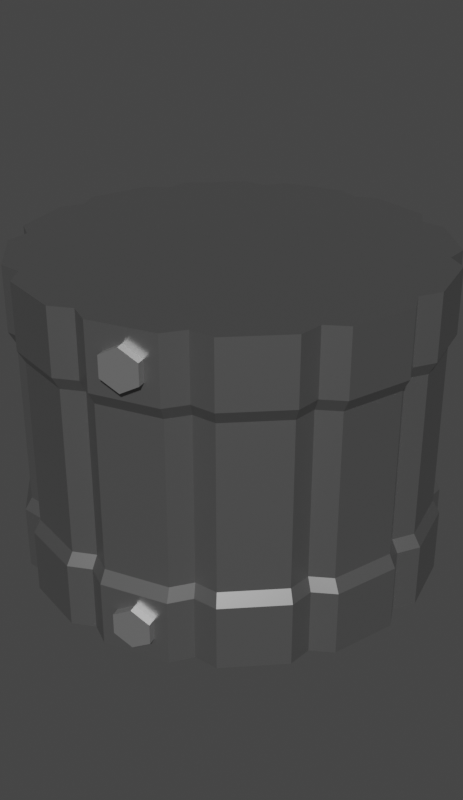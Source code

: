 # Source: Anel_de_ferro.blend  (saved by Blender 2.90.8; exported with 4.5.12 LTS)
import bpy
from mathutils import Matrix  # noqa: F401  (used for matrix-valued properties, if any)

bpy.ops.wm.read_factory_settings(use_empty=True)
scene = bpy.context.scene
scene.name = 'Scene'

# ---- collections
col_collection = bpy.data.collections.new('Collection'); scene.collection.children.link(col_collection)

# ---- materials (node trees are filled in below, after node groups)
mat_metal = bpy.data.materials.new('Metal')
mat_metal.use_transparent_shadow = False
mat_metal_2 = bpy.data.materials.new('Metal 2')
mat_metal_2.use_transparent_shadow = False

# ---- material node trees
mat_metal.use_nodes = True; mat_metal.node_tree.nodes.clear()
_N = mat_metal.node_tree.nodes; _L = mat_metal.node_tree.links
n0 = _N.new('ShaderNodeBsdfPrincipled'); n0.name = 'Principled BSDF'; n0.location = (10, 300)
n0.distribution = 'GGX'
n0.subsurface_method = 'BURLEY'
n0.inputs[0].default_value = (0.2499, 0.2499, 0.2499, 1.0)
n0.inputs[1].default_value = 0.797
n0.inputs[2].default_value = 0.3909
n0.inputs[3].default_value = 1.45
n0.inputs[13].default_value = 0.3091
n0.inputs[27].default_value = (0.0, 0.0, 0.0, 1.0)
n0.inputs[28].default_value = 1.0
n1 = _N.new('ShaderNodeOutputMaterial'); n1.name = 'Material Output'; n1.location = (300, 300)
_L.new(n0.outputs[0], n1.inputs[0])
n1.is_active_output = True
mat_metal_2.use_nodes = True; mat_metal_2.node_tree.nodes.clear()
_N = mat_metal_2.node_tree.nodes; _L = mat_metal_2.node_tree.links
n0 = _N.new('ShaderNodeBsdfPrincipled'); n0.name = 'Principled BSDF'; n0.location = (10, 300)
n0.distribution = 'GGX'
n0.subsurface_method = 'BURLEY'
n0.inputs[0].default_value = (0.4991, 0.4991, 0.4991, 1.0)
n0.inputs[1].default_value = 0.797
n0.inputs[2].default_value = 0.3909
n0.inputs[3].default_value = 1.45
n0.inputs[13].default_value = 0.3091
n0.inputs[27].default_value = (0.0, 0.0, 0.0, 1.0)
n0.inputs[28].default_value = 1.0
n1 = _N.new('ShaderNodeOutputMaterial'); n1.name = 'Material Output'; n1.location = (300, 300)
_L.new(n0.outputs[0], n1.inputs[0])
n1.is_active_output = True

# ---- world
world_world = bpy.data.worlds.new('World'); scene.world = world_world
world_world.use_nodes = True; world_world.node_tree.nodes.clear()
_N = world_world.node_tree.nodes; _L = world_world.node_tree.links
n0 = _N.new('ShaderNodeOutputWorld'); n0.name = 'World Output'; n0.location = (300, 300)
n1 = _N.new('ShaderNodeBackground'); n1.name = 'Background'; n1.location = (10, 300)
n1.inputs[0].default_value = (0.05088, 0.05088, 0.05088, 1.0)
_L.new(n1.outputs[0], n0.inputs[0])
n0.is_active_output = True
world_world.color = (0.05088, 0.05088, 0.05088)
world_world.use_sun_shadow = False
world_world.sun_shadow_jitter_overblur = 0.0

# ---- meshes
me_cylinder_008 = bpy.data.meshes.new('Cylinder.008')
me_cylinder_008.from_pydata([(-0.1079, 1.022, -1.0), (0.1012, 1.022, -1.0), (-0.003327, 0.9686, -1.0), (0.1012, 1.022, 1.0), (-0.1079, 1.022, 1.0), (-0.003327, 0.9686, 1.0), (0.4113, 0.9393, -1.0), (0.5924, 0.8348, -1.0), (0.4749, 0.8404, -1.0), (0.5924, 0.8348, 1.0), (0.4113, 0.9393, 1.0), (0.4749, 0.8404, 1.0), (0.8193, 0.6078, -1.0), (0.9239, 0.4267, -1.0), (0.825, 0.4903, -1.0), (0.9239, 0.4267, 1.0), (0.8193, 0.6078, 1.0), (0.825, 0.4903, 1.0), (1.007, 0.1167, -1.0), (1.007, -0.09245, -1.0), (0.9531, 0.01211, -1.0), (1.007, -0.09245, 1.0), (1.007, 0.1167, 1.0), (0.9531, 0.01211, 1.0), (0.9239, -0.4025, -1.0), (0.8193, -0.5836, -1.0), (0.825, -0.4661, -1.0), (0.8193, -0.5836, 1.0), (0.9239, -0.4025, 1.0), (0.825, -0.4661, 1.0), (0.5924, -0.8105, -1.0), (0.4113, -0.9151, -1.0), (0.4749, -0.8162, -1.0), (0.4113, -0.9151, 1.0), (0.5924, -0.8105, 1.0), (0.4749, -0.8162, 1.0), (0.1012, -0.9982, -1.0), (-0.1079, -0.9982, -1.0), (-0.003327, -0.9443, -1.0), (-0.1079, -0.9982, 1.0), (0.1012, -0.9982, 1.0), (-0.003327, -0.9443, 1.0), (-0.4179, -0.9151, -1.0), (-0.599, -0.8105, -1.0), (-0.4816, -0.8162, -1.0), (-0.599, -0.8105, 1.0), (-0.4179, -0.9151, 1.0), (-0.4816, -0.8162, 1.0), (-0.826, -0.5836, -1.0), (-0.9305, -0.4025, -1.0), (-0.8316, -0.4661, -1.0), (-0.9305, -0.4025, 1.0), (-0.826, -0.5836, 1.0), (-0.8316, -0.4661, 1.0), (-1.014, -0.09245, -1.0), (-1.014, 0.1167, -1.0), (-0.9598, 0.01211, -1.0), (-1.014, 0.1167, 1.0), (-1.014, -0.09245, 1.0), (-0.9598, 0.01211, 1.0), (-0.9306, 0.4267, -1.0), (-0.826, 0.6078, -1.0), (-0.8316, 0.4903, -1.0), (-0.826, 0.6078, 1.0), (-0.9306, 0.4267, 1.0), (-0.8316, 0.4903, 1.0), (-0.599, 0.8348, -1.0), (-0.4179, 0.9393, -1.0), (-0.4816, 0.8404, -1.0), (-0.4179, 0.9393, 1.0), (-0.599, 0.8348, 1.0), (-0.4816, 0.8404, 1.0), (0.2619, -0.953, -0.6698), (0.2725, -0.9927, -0.6698), (0.3469, -0.9302, -0.7333), (0.3575, -0.9699, -0.7333), (0.3469, -0.9302, -0.8602), (0.3575, -0.9699, -0.8602), (0.2619, -0.953, -0.9236), (0.2725, -0.9927, -0.9236), (0.1768, -0.9758, -0.8602), (0.1875, -1.016, -0.8602), (0.1768, -0.9758, -0.7333), (0.1875, -1.016, -0.7333), (0.2619, -0.953, 0.9115), (0.2725, -0.9927, 0.9115), (0.3469, -0.9302, 0.8481), (0.3575, -0.9699, 0.8481), (0.3469, -0.9302, 0.7212), (0.3575, -0.9699, 0.7212), (0.2619, -0.953, 0.6577), (0.2725, -0.9927, 0.6577), (0.1768, -0.9758, 0.7212), (0.1875, -1.016, 0.7212), (0.1768, -0.9758, 0.8481), (0.1875, -1.016, 0.8481), (-0.1079, 1.022, -0.5945), (-0.1079, 1.022, 0.5945), (-0.003327, 0.9686, 0.5945), (-0.003327, 0.9686, -0.5945), (0.1012, 1.022, 0.5945), (0.1012, 1.022, -0.5945), (0.5924, 0.8348, 0.5945), (0.5924, 0.8348, -0.5945), (0.4749, 0.8404, -0.5945), (0.4749, 0.8404, 0.5945), (0.4113, 0.9393, -0.5945), (0.4113, 0.9393, 0.5945), (0.9239, 0.4267, 0.5945), (0.9239, 0.4267, -0.5945), (0.825, 0.4903, -0.5945), (0.825, 0.4903, 0.5945), (0.8193, 0.6078, -0.5945), (0.8193, 0.6078, 0.5945), (1.007, -0.09245, 0.5945), (1.007, -0.09245, -0.5945), (0.9531, 0.01211, -0.5945), (0.9531, 0.01211, 0.5945), (1.007, 0.1167, -0.5945), (1.007, 0.1167, 0.5945), (0.8193, -0.5836, 0.5945), (0.8193, -0.5836, -0.5945), (0.825, -0.4661, -0.5945), (0.825, -0.4661, 0.5945), (0.9239, -0.4025, -0.5945), (0.9239, -0.4025, 0.5945), (0.4113, -0.9151, 0.5945), (0.4113, -0.9151, -0.5945), (0.4749, -0.8162, -0.5945), (0.4749, -0.8162, 0.5945), (0.5924, -0.8105, -0.5945), (0.5924, -0.8105, 0.5945), (-0.1079, -0.9982, 0.5945), (-0.1079, -0.9982, -0.5945), (-0.003327, -0.9443, -0.5945), (-0.003327, -0.9443, 0.5945), (0.1012, -0.9982, -0.5945), (0.1012, -0.9982, 0.5945), (-0.599, -0.8105, 0.5945), (-0.599, -0.8105, -0.5945), (-0.4816, -0.8162, -0.5945), (-0.4816, -0.8162, 0.5945), (-0.4179, -0.9151, -0.5945), (-0.4179, -0.9151, 0.5945), (-0.9305, -0.4025, 0.5945), (-0.9305, -0.4025, -0.5945), (-0.8316, -0.4661, -0.5945), (-0.8316, -0.4661, 0.5945), (-0.826, -0.5836, -0.5945), (-0.826, -0.5836, 0.5945), (-1.014, 0.1167, 0.5945), (-1.014, 0.1167, -0.5945), (-0.9598, 0.01211, -0.5945), (-0.9598, 0.01211, 0.5945), (-1.014, -0.09245, -0.5945), (-1.014, -0.09245, 0.5945), (-0.826, 0.6078, 0.5945), (-0.826, 0.6078, -0.5945), (-0.8316, 0.4903, -0.5945), (-0.8316, 0.4903, 0.5945), (-0.9306, 0.4267, -0.5945), (-0.9306, 0.4267, 0.5945), (-0.4179, 0.9393, 0.5945), (-0.4179, 0.9393, -0.5945), (-0.4816, 0.8404, -0.5945), (-0.4816, 0.8404, 0.5945), (-0.599, 0.8348, -0.5945), (-0.599, 0.8348, 0.5945), (-0.1044, 0.9885, -0.5162), (-0.1044, 0.9885, 0.5162), (-0.003328, 0.9365, 0.5162), (-0.003328, 0.9365, -0.5162), (0.09772, 0.9885, 0.5162), (0.09772, 0.9885, -0.5162), (0.5724, 0.8072, 0.5162), (0.5724, 0.8072, -0.5162), (0.4588, 0.8126, -0.5162), (0.4588, 0.8126, 0.5162), (0.3973, 0.9082, -0.5162), (0.3973, 0.9082, 0.5162), (0.8928, 0.4128, 0.5162), (0.8928, 0.4128, -0.5162), (0.7972, 0.4743, -0.5162), (0.7972, 0.4743, 0.5162), (0.7917, 0.5878, -0.5162), (0.7917, 0.5878, 0.5162), (0.9731, -0.08894, 0.5162), (0.9731, -0.08894, -0.5162), (0.921, 0.01211, -0.5162), (0.921, 0.01211, 0.5162), (0.9731, 0.1132, -0.5162), (0.9731, 0.1132, 0.5162), (0.7917, -0.5636, 0.5162), (0.7917, -0.5636, -0.5162), (0.7972, -0.4501, -0.5162), (0.7972, -0.4501, 0.5162), (0.8928, -0.3886, -0.5162), (0.8928, -0.3886, 0.5162), (0.3973, -0.884, 0.5162), (0.3973, -0.884, -0.5162), (0.4588, -0.7884, -0.5162), (0.4588, -0.7884, 0.5162), (0.5724, -0.7829, -0.5162), (0.5724, -0.7829, 0.5162), (-0.1044, -0.9643, 0.5162), (-0.1044, -0.9643, -0.5162), (-0.003328, -0.9122, -0.5162), (-0.003328, -0.9122, 0.5162), (0.09772, -0.9643, -0.5162), (0.09772, -0.9643, 0.5162), (-0.579, -0.7829, 0.5162), (-0.579, -0.7829, -0.5162), (-0.4655, -0.7884, -0.5162), (-0.4655, -0.7884, 0.5162), (-0.404, -0.884, -0.5162), (-0.404, -0.884, 0.5162), (-0.8994, -0.3886, 0.5162), (-0.8994, -0.3886, -0.5162), (-0.8038, -0.4501, -0.5162), (-0.8038, -0.4501, 0.5162), (-0.7984, -0.5636, -0.5162), (-0.7984, -0.5636, 0.5162), (-0.9797, 0.1132, 0.5162), (-0.9797, 0.1132, -0.5162), (-0.9277, 0.01211, -0.5162), (-0.9277, 0.01211, 0.5162), (-0.9797, -0.08894, -0.5162), (-0.9797, -0.08894, 0.5162), (-0.7984, 0.5878, 0.5162), (-0.7984, 0.5878, -0.5162), (-0.8038, 0.4743, -0.5162), (-0.8038, 0.4743, 0.5162), (-0.8994, 0.4128, -0.5162), (-0.8994, 0.4128, 0.5162), (-0.404, 0.9082, 0.5162), (-0.404, 0.9082, -0.5162), (-0.4655, 0.8126, -0.5162), (-0.4655, 0.8126, 0.5162), (-0.579, 0.8072, -0.5162), (-0.579, 0.8072, 0.5162)], [], [(162, 69, 4, 97), (108, 15, 22, 119), (114, 21, 28, 125), (120, 27, 34, 131), (126, 33, 40, 137), (132, 39, 46, 143), (138, 45, 52, 149), (144, 51, 58, 155), (150, 57, 64, 161), (156, 63, 70, 167), (102, 9, 16, 113), (9, 11, 10, 3, 5, 4, 69, 71, 70, 63, 65, 64, 57, 59, 58, 51, 53, 52, 45, 47, 46, 39, 41, 40, 33, 35, 34, 27, 29, 28, 21, 23, 22, 15, 17, 16), (100, 3, 10, 107), (97, 4, 5, 98), (98, 5, 3, 100), (103, 7, 8, 104), (104, 8, 6, 106), (109, 13, 14, 110), (110, 14, 12, 112), (115, 19, 20, 116), (116, 20, 18, 118), (121, 25, 26, 122), (122, 26, 24, 124), (127, 31, 32, 128), (128, 32, 30, 130), (133, 37, 38, 134), (134, 38, 36, 136), (139, 43, 44, 140), (140, 44, 42, 142), (145, 49, 50, 146), (146, 50, 48, 148), (151, 55, 56, 152), (152, 56, 54, 154), (157, 61, 62, 158), (158, 62, 60, 160), (163, 67, 68, 164), (164, 68, 66, 166), (0, 2, 1, 6, 8, 7, 12, 14, 13, 18, 20, 19, 24, 26, 25, 30, 32, 31, 36, 38, 37, 42, 44, 43, 48, 50, 49, 54, 56, 55, 60, 62, 61, 66, 68, 67), (72, 73, 75, 74), (74, 75, 77, 76), (76, 77, 79, 78), (78, 79, 81, 80), (75, 73, 83, 81, 79, 77), (80, 81, 83, 82), (82, 83, 73, 72), (72, 74, 76, 78, 80, 82), (84, 85, 87, 86), (86, 87, 89, 88), (88, 89, 91, 90), (90, 91, 93, 92), (87, 85, 95, 93, 91, 89), (92, 93, 95, 94), (94, 95, 85, 84), (84, 86, 88, 90, 92, 94), (71, 165, 167, 70), (236, 164, 166, 238), (69, 162, 165, 71), (235, 163, 164, 236), (65, 159, 161, 64), (230, 158, 160, 232), (63, 156, 159, 65), (229, 157, 158, 230), (59, 153, 155, 58), (224, 152, 154, 226), (57, 150, 153, 59), (223, 151, 152, 224), (53, 147, 149, 52), (218, 146, 148, 220), (51, 144, 147, 53), (217, 145, 146, 218), (47, 141, 143, 46), (212, 140, 142, 214), (45, 138, 141, 47), (211, 139, 140, 212), (41, 135, 137, 40), (206, 134, 136, 208), (39, 132, 135, 41), (205, 133, 134, 206), (35, 129, 131, 34), (200, 128, 130, 202), (33, 126, 129, 35), (199, 127, 128, 200), (29, 123, 125, 28), (194, 122, 124, 196), (27, 120, 123, 29), (193, 121, 122, 194), (23, 117, 119, 22), (188, 116, 118, 190), (21, 114, 117, 23), (187, 115, 116, 188), (17, 111, 113, 16), (182, 110, 112, 184), (15, 108, 111, 17), (181, 109, 110, 182), (11, 105, 107, 10), (176, 104, 106, 178), (9, 102, 105, 11), (175, 103, 104, 176), (2, 99, 101, 1), (170, 98, 100, 172), (0, 96, 99, 2), (169, 97, 98, 170), (1, 101, 106, 6), (172, 100, 107, 179), (7, 103, 112, 12), (174, 102, 113, 185), (61, 157, 166, 66), (228, 156, 167, 239), (55, 151, 160, 60), (222, 150, 161, 233), (49, 145, 154, 54), (216, 144, 155, 227), (43, 139, 148, 48), (210, 138, 149, 221), (37, 133, 142, 42), (204, 132, 143, 215), (31, 127, 136, 36), (198, 126, 137, 209), (25, 121, 130, 30), (192, 120, 131, 203), (19, 115, 124, 24), (186, 114, 125, 197), (13, 109, 118, 18), (180, 108, 119, 191), (67, 163, 96, 0), (234, 162, 97, 169), (163, 235, 168, 96), (235, 234, 169, 168), (109, 181, 190, 118), (181, 180, 191, 190), (115, 187, 196, 124), (187, 186, 197, 196), (121, 193, 202, 130), (193, 192, 203, 202), (127, 199, 208, 136), (199, 198, 209, 208), (133, 205, 214, 142), (205, 204, 215, 214), (139, 211, 220, 148), (211, 210, 221, 220), (145, 217, 226, 154), (217, 216, 227, 226), (151, 223, 232, 160), (223, 222, 233, 232), (157, 229, 238, 166), (229, 228, 239, 238), (103, 175, 184, 112), (175, 174, 185, 184), (101, 173, 178, 106), (173, 172, 179, 178), (96, 168, 171, 99), (168, 169, 170, 171), (99, 171, 173, 101), (171, 170, 172, 173), (102, 174, 177, 105), (174, 175, 176, 177), (105, 177, 179, 107), (177, 176, 178, 179), (108, 180, 183, 111), (180, 181, 182, 183), (111, 183, 185, 113), (183, 182, 184, 185), (114, 186, 189, 117), (186, 187, 188, 189), (117, 189, 191, 119), (189, 188, 190, 191), (120, 192, 195, 123), (192, 193, 194, 195), (123, 195, 197, 125), (195, 194, 196, 197), (126, 198, 201, 129), (198, 199, 200, 201), (129, 201, 203, 131), (201, 200, 202, 203), (132, 204, 207, 135), (204, 205, 206, 207), (135, 207, 209, 137), (207, 206, 208, 209), (138, 210, 213, 141), (210, 211, 212, 213), (141, 213, 215, 143), (213, 212, 214, 215), (144, 216, 219, 147), (216, 217, 218, 219), (147, 219, 221, 149), (219, 218, 220, 221), (150, 222, 225, 153), (222, 223, 224, 225), (153, 225, 227, 155), (225, 224, 226, 227), (156, 228, 231, 159), (228, 229, 230, 231), (159, 231, 233, 161), (231, 230, 232, 233), (162, 234, 237, 165), (234, 235, 236, 237), (165, 237, 239, 167), (237, 236, 238, 239)])
me_cylinder_008.polygons.foreach_set('material_index', [0, 0, 0, 0, 0, 0, 0, 0, 0, 0, 0, 0, 0, 0, 0, 0, 0, 0, 0, 0, 0, 0, 0, 0, 0, 0, 0, 0, 0, 0, 0, 0, 0, 0, 0, 0, 0, 0, 1, 1, 1, 1, 1, 1, 1, 1, 1, 1, 1, 1, 1, 1, 1, 1, 0, 0, 0, 0, 0, 0, 0, 0, 0, 0, 0, 0, 0, 0, 0, 0, 0, 0, 0, 0, 0, 0, 0, 0, 0, 0, 0, 0, 0, 0, 0, 0, 0, 0, 0, 0, 0, 0, 0, 0, 0, 0, 0, 0, 0, 0, 0, 0, 0, 0, 0, 0, 0, 0, 0, 0, 0, 0, 0, 0, 0, 0, 0, 0, 0, 0, 0, 0, 0, 0, 0, 0, 0, 0, 0, 0, 0, 0, 0, 0, 0, 0, 0, 0, 0, 0, 0, 0, 0, 0, 0, 0, 0, 0, 0, 0, 0, 0, 0, 0, 0, 0, 0, 0, 0, 0, 0, 0, 0, 0, 0, 0, 0, 0, 0, 0, 0, 0, 0, 0, 0, 0, 0, 0, 0, 0, 0, 0, 0, 0, 0, 0, 0, 0, 0, 0, 0, 0, 0, 0, 0, 0, 0, 0])
_uv = me_cylinder_008.uv_layers.new(name='UVMap')
_uv.uv.foreach_set('vector', [0.06655, 0.8333, 0.06655, 1.0, 0.01678, 1.0, 0.01678, 0.8333, 0.8165, 0.8333, 0.8165, 1.0, 0.7668, 1.0, 0.7668, 0.8333, 0.7332, 0.8333, 0.7332, 1.0, 0.6835, 1.0, 0.6835, 0.8333, 0.6499, 0.8333, 0.6499, 1.0, 0.6001, 1.0, 0.6001, 0.8333, 0.5665, 0.8333, 0.5665, 1.0, 0.5168, 1.0, 0.5168, 0.8333, 0.4832, 0.8333, 0.4832, 1.0, 0.4335, 1.0, 0.4335, 0.8333, 0.3999, 0.8333, 0.3999, 1.0, 0.3501, 1.0, 0.3501, 0.8333, 0.3165, 0.8333, 0.3165, 1.0, 0.2668, 1.0, 0.2668, 0.8333, 0.2332, 0.8333, 0.2332, 1.0, 0.1835, 1.0, 0.1835, 0.8333, 0.1499, 0.8333, 0.1499, 1.0, 0.1001, 1.0, 0.1001, 0.8333, 0.8999, 0.8333, 0.8999, 1.0, 0.8501, 1.0, 0.8501, 0.8333, 0.3877, 0.4402, 0.7338, 0.8182, 0.3458, 0.4643, 0.2742, 0.4835, 0.25, 0.4862, 0.2258, 0.4835, 0.1542, 0.4643, 0.09952, 0.8182, 0.1123, 0.4402, 0.05985, 0.3877, 0.1263, 0.7894, 0.03568, 0.3458, 0.01648, 0.2742, 0.1713, 0.75, 0.01648, 0.2258, 0.03568, 0.1542, 0.2374, 0.7106, 0.05985, 0.1123, 0.1123, 0.05985, 0.3217, 0.6818, 0.1542, 0.03568, 0.2258, 0.01648, 0.4167, 0.6713, 0.2742, 0.01648, 0.3458, 0.03568, 0.5116, 0.6818, 0.3877, 0.05985, 0.4402, 0.1123, 0.596, 0.7106, 0.4643, 0.1542, 0.4835, 0.2258, 0.6621, 0.75, 0.4835, 0.2742, 0.4643, 0.3458, 0.7071, 0.7894, 0.4402, 0.3877, 0.9832, 0.8333, 0.9832, 1.0, 0.9335, 1.0, 0.9335, 0.8333, 0.01678, 0.8333, 0.01678, 1.0, 7.451e-08, 1.0, 7.451e-08, 0.8333, 1.0, 0.8333, 1.0, 1.0, 0.9832, 1.0, 0.9832, 0.8333, 0.8999, 0.6667, 0.8999, 0.5, 0.9005, 0.4849, 0.8449, 0.596, 0.8449, 0.596, 0.9005, 0.4849, 0.9335, 0.5, 0.9335, 0.6667, 0.8165, 0.6667, 0.8165, 0.5, 0.8737, 0.456, 0.8182, 0.5671, 0.8182, 0.5671, 0.8737, 0.456, 0.8501, 0.5, 0.8501, 0.6667, 0.7332, 0.6667, 0.7332, 0.5, 0.8287, 0.4167, 0.7732, 0.5278, 0.7732, 0.5278, 0.8287, 0.4167, 0.7668, 0.5, 0.7668, 0.6667, 0.6499, 0.6667, 0.6499, 0.5, 0.7626, 0.3773, 0.7071, 0.4884, 0.7071, 0.4884, 0.7626, 0.3773, 0.6835, 0.5, 0.6835, 0.6667, 0.5665, 0.6667, 0.5665, 0.5, 0.6783, 0.3485, 0.6227, 0.4596, 0.6227, 0.4596, 0.6783, 0.3485, 0.6001, 0.5, 0.6001, 0.6667, 0.4832, 0.6667, 0.4832, 0.5, 0.5833, 0.3379, 0.5278, 0.449, 0.5278, 0.449, 0.5833, 0.3379, 0.5168, 0.5, 0.5168, 0.6667, 0.3999, 0.6667, 0.3999, 0.5, 0.4884, 0.3485, 0.4329, 0.4596, 0.4329, 0.4596, 0.4884, 0.3485, 0.4335, 0.5, 0.4335, 0.6667, 0.3165, 0.6667, 0.3165, 0.5, 0.404, 0.3773, 0.3485, 0.4884, 0.3485, 0.4884, 0.404, 0.3773, 0.3501, 0.5, 0.3501, 0.6667, 0.2332, 0.6667, 0.2332, 0.5, 0.3379, 0.4167, 0.2824, 0.5278, 0.2824, 0.5278, 0.3379, 0.4167, 0.2668, 0.5, 0.2668, 0.6667, 0.1499, 0.6667, 0.1499, 0.5, 0.2929, 0.456, 0.2374, 0.5671, 0.2374, 0.5671, 0.2929, 0.456, 0.1835, 0.5, 0.1835, 0.6667, 0.06655, 0.6667, 0.06655, 0.5, 0.2662, 0.4849, 0.2106, 0.596, 0.2106, 0.596, 0.2662, 0.4849, 0.1001, 0.5, 0.1001, 0.6667, 0.7258, 0.4835, 0.75, 0.4862, 0.7742, 0.4835, 0.8458, 0.4643, 0.9005, 0.4849, 0.8877, 0.4402, 0.9402, 0.3877, 0.8737, 0.456, 0.9643, 0.3458, 0.9835, 0.2742, 0.8287, 0.4167, 0.9835, 0.2258, 0.9643, 0.1542, 0.7626, 0.3773, 0.9402, 0.1123, 0.8877, 0.05985, 0.6783, 0.3485, 0.8458, 0.03568, 0.7742, 0.01648, 0.5833, 0.3379, 0.7258, 0.01648, 0.6542, 0.03568, 0.4884, 0.3485, 0.6123, 0.05985, 0.5598, 0.1123, 0.404, 0.3773, 0.5357, 0.1542, 0.5165, 0.2258, 0.3379, 0.4167, 0.5165, 0.2742, 0.5357, 0.3458, 0.2929, 0.456, 0.5598, 0.3877, 0.6123, 0.4402, 0.2662, 0.4849, 0.6542, 0.4643, 1.0, 0.5, 1.0, 1.0, 0.8333, 1.0, 0.8333, 0.5, 0.8333, 0.5, 0.8333, 1.0, 0.6667, 1.0, 0.6667, 0.5, 0.6667, 0.5, 0.6667, 1.0, 0.5, 1.0, 0.5, 0.5, 0.5, 0.5, 0.5, 1.0, 0.3333, 1.0, 0.3333, 0.5, 0.4578, 0.37, 0.25, 0.49, 0.04215, 0.37, 0.04215, 0.13, 0.25, 0.01, 0.4578, 0.13, 0.3333, 0.5, 0.3333, 1.0, 0.1667, 1.0, 0.1667, 0.5, 0.1667, 0.5, 0.1667, 1.0, -8.941e-08, 1.0, -8.941e-08, 0.5, 0.75, 0.49, 0.9578, 0.37, 0.9578, 0.13, 0.75, 0.01, 0.5422, 0.13, 0.5422, 0.37, 1.0, 0.5, 1.0, 1.0, 0.8333, 1.0, 0.8333, 0.5, 0.8333, 0.5, 0.8333, 1.0, 0.6667, 1.0, 0.6667, 0.5, 0.6667, 0.5, 0.6667, 1.0, 0.5, 1.0, 0.5, 0.5, 0.5, 0.5, 0.5, 1.0, 0.3333, 1.0, 0.3333, 0.5, 0.4578, 0.37, 0.25, 0.49, 0.04215, 0.37, 0.04215, 0.13, 0.25, 0.01, 0.4578, 0.13, 0.3333, 0.5, 0.3333, 1.0, 0.1667, 1.0, 0.1667, 0.5, 0.1667, 0.5, 0.1667, 1.0, -8.941e-08, 1.0, -8.941e-08, 0.5, 0.75, 0.49, 0.9578, 0.37, 0.9578, 0.13, 0.75, 0.01, 0.5422, 0.13, 0.5422, 0.37, 0.09952, 0.8182, 0.1551, 0.7071, 0.1001, 0.8333, 0.1001, 1.0, 0.1921, 0.633, 0.2106, 0.596, 0.1001, 0.6667, 0.1001, 0.7222, 0.06655, 1.0, 0.06655, 0.8333, 0.1551, 0.7071, 0.09952, 0.8182, 0.06655, 0.7222, 0.06655, 0.6667, 0.2106, 0.596, 0.1921, 0.633, 0.1263, 0.7894, 0.1818, 0.6783, 0.1835, 0.8333, 0.1835, 1.0, 0.2189, 0.6042, 0.2374, 0.5671, 0.1835, 0.6667, 0.1835, 0.7222, 0.1499, 1.0, 0.1499, 0.8333, 0.1818, 0.6783, 0.1263, 0.7894, 0.1499, 0.7222, 0.1499, 0.6667, 0.2374, 0.5671, 0.2189, 0.6042, 0.1713, 0.75, 0.2268, 0.6389, 0.2668, 0.8333, 0.2668, 1.0, 0.2639, 0.5648, 0.2824, 0.5278, 0.2668, 0.6667, 0.2668, 0.7222, 0.2332, 1.0, 0.2332, 0.8333, 0.2268, 0.6389, 0.1713, 0.75, 0.2332, 0.7222, 0.2332, 0.6667, 0.2824, 0.5278, 0.2639, 0.5648, 0.2374, 0.7106, 0.2929, 0.5995, 0.3501, 0.8333, 0.3501, 1.0, 0.33, 0.5254, 0.3485, 0.4884, 0.3501, 0.6667, 0.3501, 0.7222, 0.3165, 1.0, 0.3165, 0.8333, 0.2929, 0.5995, 0.2374, 0.7106, 0.3165, 0.7222, 0.3165, 0.6667, 0.3485, 0.4884, 0.33, 0.5254, 0.3217, 0.6818, 0.3773, 0.5707, 0.4335, 0.8333, 0.4335, 1.0, 0.4143, 0.4966, 0.4329, 0.4596, 0.4335, 0.6667, 0.4335, 0.7222, 0.3999, 1.0, 0.3999, 0.8333, 0.3773, 0.5707, 0.3217, 0.6818, 0.3999, 0.7222, 0.3999, 0.6667, 0.4329, 0.4596, 0.4143, 0.4966, 0.4167, 0.6713, 0.4722, 0.5602, 0.5168, 0.8333, 0.5168, 1.0, 0.5093, 0.4861, 0.5278, 0.449, 0.5168, 0.6667, 0.5168, 0.7222, 0.4832, 1.0, 0.4832, 0.8333, 0.4722, 0.5602, 0.4167, 0.6713, 0.4832, 0.7222, 0.4832, 0.6667, 0.5278, 0.449, 0.5093, 0.4861, 0.5116, 0.6818, 0.5671, 0.5707, 0.6001, 0.8333, 0.6001, 1.0, 0.6042, 0.4966, 0.6227, 0.4596, 0.6001, 0.6667, 0.6001, 0.7222, 0.5665, 1.0, 0.5665, 0.8333, 0.5671, 0.5707, 0.5116, 0.6818, 0.5665, 0.7222, 0.5665, 0.6667, 0.6227, 0.4596, 0.6042, 0.4966, 0.596, 0.7106, 0.6515, 0.5995, 0.6835, 0.8333, 0.6835, 1.0, 0.6886, 0.5254, 0.7071, 0.4884, 0.6835, 0.6667, 0.6835, 0.7222, 0.6499, 1.0, 0.6499, 0.8333, 0.6515, 0.5995, 0.596, 0.7106, 0.6499, 0.7222, 0.6499, 0.6667, 0.7071, 0.4884, 0.6886, 0.5254, 0.6621, 0.75, 0.7176, 0.6389, 0.7668, 0.8333, 0.7668, 1.0, 0.7547, 0.5648, 0.7732, 0.5278, 0.7668, 0.6667, 0.7668, 0.7222, 0.7332, 1.0, 0.7332, 0.8333, 0.7176, 0.6389, 0.6621, 0.75, 0.7332, 0.7222, 0.7332, 0.6667, 0.7732, 0.5278, 0.7547, 0.5648, 0.7071, 0.7894, 0.7626, 0.6783, 0.8501, 0.8333, 0.8501, 1.0, 0.7997, 0.6042, 0.8182, 0.5671, 0.8501, 0.6667, 0.8501, 0.7222, 0.8165, 1.0, 0.8165, 0.8333, 0.7626, 0.6783, 0.7071, 0.7894, 0.8165, 0.7222, 0.8165, 0.6667, 0.8182, 0.5671, 0.7997, 0.6042, 0.7338, 0.8182, 0.7894, 0.7071, 0.9335, 0.8333, 0.9335, 1.0, 0.8264, 0.633, 0.8449, 0.596, 0.9335, 0.6667, 0.9335, 0.7222, 0.8999, 1.0, 0.8999, 0.8333, 0.7894, 0.7071, 0.7338, 0.8182, 0.8999, 0.7222, 0.8999, 0.6667, 0.8449, 0.596, 0.8264, 0.633, 1.0, 0.5, 1.0, 0.6667, 0.9832, 0.6667, 0.9832, 0.5, 1.0, 0.7778, 1.0, 0.8333, 0.9832, 0.8333, 0.9832, 0.7778, 0.01678, 0.5, 0.01678, 0.6667, 7.451e-08, 0.6667, 7.451e-08, 0.5, 0.01678, 0.7778, 0.01678, 0.8333, 7.451e-08, 0.8333, 7.451e-08, 0.7778, 0.9832, 0.5, 0.9832, 0.6667, 0.9335, 0.6667, 0.9335, 0.5, 0.9832, 0.7778, 0.9832, 0.8333, 0.9335, 0.8333, 0.9335, 0.7778, 0.8999, 0.5, 0.8999, 0.6667, 0.8501, 0.6667, 0.8501, 0.5, 0.8999, 0.7778, 0.8999, 0.8333, 0.8501, 0.8333, 0.8501, 0.7778, 0.1499, 0.5, 0.1499, 0.6667, 0.1001, 0.6667, 0.1001, 0.5, 0.1499, 0.7778, 0.1499, 0.8333, 0.1001, 0.8333, 0.1001, 0.7778, 0.2332, 0.5, 0.2332, 0.6667, 0.1835, 0.6667, 0.1835, 0.5, 0.2332, 0.7778, 0.2332, 0.8333, 0.1835, 0.8333, 0.1835, 0.7778, 0.3165, 0.5, 0.3165, 0.6667, 0.2668, 0.6667, 0.2668, 0.5, 0.3165, 0.7778, 0.3165, 0.8333, 0.2668, 0.8333, 0.2668, 0.7778, 0.3999, 0.5, 0.3999, 0.6667, 0.3501, 0.6667, 0.3501, 0.5, 0.3999, 0.7778, 0.3999, 0.8333, 0.3501, 0.8333, 0.3501, 0.7778, 0.4832, 0.5, 0.4832, 0.6667, 0.4335, 0.6667, 0.4335, 0.5, 0.4832, 0.7778, 0.4832, 0.8333, 0.4335, 0.8333, 0.4335, 0.7778, 0.5665, 0.5, 0.5665, 0.6667, 0.5168, 0.6667, 0.5168, 0.5, 0.5665, 0.7778, 0.5665, 0.8333, 0.5168, 0.8333, 0.5168, 0.7778, 0.6499, 0.5, 0.6499, 0.6667, 0.6001, 0.6667, 0.6001, 0.5, 0.6499, 0.7778, 0.6499, 0.8333, 0.6001, 0.8333, 0.6001, 0.7778, 0.7332, 0.5, 0.7332, 0.6667, 0.6835, 0.6667, 0.6835, 0.5, 0.7332, 0.7778, 0.7332, 0.8333, 0.6835, 0.8333, 0.6835, 0.7778, 0.8165, 0.5, 0.8165, 0.6667, 0.7668, 0.6667, 0.7668, 0.5, 0.8165, 0.7778, 0.8165, 0.8333, 0.7668, 0.8333, 0.7668, 0.7778, 0.06655, 0.5, 0.06655, 0.6667, 0.01678, 0.6667, 0.01678, 0.5, 0.06655, 0.7778, 0.06655, 0.8333, 0.01678, 0.8333, 0.01678, 0.7778, 0.06655, 0.6667, 0.06655, 0.7222, 0.01678, 0.7222, 0.01678, 0.6667, 0.06655, 0.7222, 0.06655, 0.7778, 0.01678, 0.7778, 0.01678, 0.7222, 0.8165, 0.6667, 0.8165, 0.7222, 0.7668, 0.7222, 0.7668, 0.6667, 0.8165, 0.7222, 0.8165, 0.7778, 0.7668, 0.7778, 0.7668, 0.7222, 0.7332, 0.6667, 0.7332, 0.7222, 0.6835, 0.7222, 0.6835, 0.6667, 0.7332, 0.7222, 0.7332, 0.7778, 0.6835, 0.7778, 0.6835, 0.7222, 0.6499, 0.6667, 0.6499, 0.7222, 0.6001, 0.7222, 0.6001, 0.6667, 0.6499, 0.7222, 0.6499, 0.7778, 0.6001, 0.7778, 0.6001, 0.7222, 0.5665, 0.6667, 0.5665, 0.7222, 0.5168, 0.7222, 0.5168, 0.6667, 0.5665, 0.7222, 0.5665, 0.7778, 0.5168, 0.7778, 0.5168, 0.7222, 0.4832, 0.6667, 0.4832, 0.7222, 0.4335, 0.7222, 0.4335, 0.6667, 0.4832, 0.7222, 0.4832, 0.7778, 0.4335, 0.7778, 0.4335, 0.7222, 0.3999, 0.6667, 0.3999, 0.7222, 0.3501, 0.7222, 0.3501, 0.6667, 0.3999, 0.7222, 0.3999, 0.7778, 0.3501, 0.7778, 0.3501, 0.7222, 0.3165, 0.6667, 0.3165, 0.7222, 0.2668, 0.7222, 0.2668, 0.6667, 0.3165, 0.7222, 0.3165, 0.7778, 0.2668, 0.7778, 0.2668, 0.7222, 0.2332, 0.6667, 0.2332, 0.7222, 0.1835, 0.7222, 0.1835, 0.6667, 0.2332, 0.7222, 0.2332, 0.7778, 0.1835, 0.7778, 0.1835, 0.7222, 0.1499, 0.6667, 0.1499, 0.7222, 0.1001, 0.7222, 0.1001, 0.6667, 0.1499, 0.7222, 0.1499, 0.7778, 0.1001, 0.7778, 0.1001, 0.7222, 0.8999, 0.6667, 0.8999, 0.7222, 0.8501, 0.7222, 0.8501, 0.6667, 0.8999, 0.7222, 0.8999, 0.7778, 0.8501, 0.7778, 0.8501, 0.7222, 0.9832, 0.6667, 0.9832, 0.7222, 0.9335, 0.7222, 0.9335, 0.6667, 0.9832, 0.7222, 0.9832, 0.7778, 0.9335, 0.7778, 0.9335, 0.7222, 0.01678, 0.6667, 0.01678, 0.7222, 7.451e-08, 0.7222, 7.451e-08, 0.6667, 0.01678, 0.7222, 0.01678, 0.7778, 7.451e-08, 0.7778, 7.451e-08, 0.7222, 1.0, 0.6667, 1.0, 0.7222, 0.9832, 0.7222, 0.9832, 0.6667, 1.0, 0.7222, 1.0, 0.7778, 0.9832, 0.7778, 0.9832, 0.7222, 0.8999, 0.8333, 0.8999, 0.7778, 0.8079, 0.67, 0.7894, 0.7071, 0.8999, 0.7778, 0.8999, 0.7222, 0.8264, 0.633, 0.8079, 0.67, 0.7894, 0.7071, 0.8079, 0.67, 0.9335, 0.7778, 0.9335, 0.8333, 0.8079, 0.67, 0.8264, 0.633, 0.9335, 0.7222, 0.9335, 0.7778, 0.8165, 0.8333, 0.8165, 0.7778, 0.7811, 0.6412, 0.7626, 0.6783, 0.8165, 0.7778, 0.8165, 0.7222, 0.7997, 0.6042, 0.7811, 0.6412, 0.7626, 0.6783, 0.7811, 0.6412, 0.8501, 0.7778, 0.8501, 0.8333, 0.7811, 0.6412, 0.7997, 0.6042, 0.8501, 0.7222, 0.8501, 0.7778, 0.7332, 0.8333, 0.7332, 0.7778, 0.7361, 0.6019, 0.7176, 0.6389, 0.7332, 0.7778, 0.7332, 0.7222, 0.7547, 0.5648, 0.7361, 0.6019, 0.7176, 0.6389, 0.7361, 0.6019, 0.7668, 0.7778, 0.7668, 0.8333, 0.7361, 0.6019, 0.7547, 0.5648, 0.7668, 0.7222, 0.7668, 0.7778, 0.6499, 0.8333, 0.6499, 0.7778, 0.67, 0.5625, 0.6515, 0.5995, 0.6499, 0.7778, 0.6499, 0.7222, 0.6886, 0.5254, 0.67, 0.5625, 0.6515, 0.5995, 0.67, 0.5625, 0.6835, 0.7778, 0.6835, 0.8333, 0.67, 0.5625, 0.6886, 0.5254, 0.6835, 0.7222, 0.6835, 0.7778, 0.5665, 0.8333, 0.5665, 0.7778, 0.5857, 0.5337, 0.5671, 0.5707, 0.5665, 0.7778, 0.5665, 0.7222, 0.6042, 0.4966, 0.5857, 0.5337, 0.5671, 0.5707, 0.5857, 0.5337, 0.6001, 0.7778, 0.6001, 0.8333, 0.5857, 0.5337, 0.6042, 0.4966, 0.6001, 0.7222, 0.6001, 0.7778, 0.4832, 0.8333, 0.4832, 0.7778, 0.4907, 0.5231, 0.4722, 0.5602, 0.4832, 0.7778, 0.4832, 0.7222, 0.5093, 0.4861, 0.4907, 0.5231, 0.4722, 0.5602, 0.4907, 0.5231, 0.5168, 0.7778, 0.5168, 0.8333, 0.4907, 0.5231, 0.5093, 0.4861, 0.5168, 0.7222, 0.5168, 0.7778, 0.3999, 0.8333, 0.3999, 0.7778, 0.3958, 0.5337, 0.3773, 0.5707, 0.3999, 0.7778, 0.3999, 0.7222, 0.4143, 0.4966, 0.3958, 0.5337, 0.3773, 0.5707, 0.3958, 0.5337, 0.4335, 0.7778, 0.4335, 0.8333, 0.3958, 0.5337, 0.4143, 0.4966, 0.4335, 0.7222, 0.4335, 0.7778, 0.3165, 0.8333, 0.3165, 0.7778, 0.3114, 0.5625, 0.2929, 0.5995, 0.3165, 0.7778, 0.3165, 0.7222, 0.33, 0.5254, 0.3114, 0.5625, 0.2929, 0.5995, 0.3114, 0.5625, 0.3501, 0.7778, 0.3501, 0.8333, 0.3114, 0.5625, 0.33, 0.5254, 0.3501, 0.7222, 0.3501, 0.7778, 0.2332, 0.8333, 0.2332, 0.7778, 0.2453, 0.6019, 0.2268, 0.6389, 0.2332, 0.7778, 0.2332, 0.7222, 0.2639, 0.5648, 0.2453, 0.6019, 0.2268, 0.6389, 0.2453, 0.6019, 0.2668, 0.7778, 0.2668, 0.8333, 0.2453, 0.6019, 0.2639, 0.5648, 0.2668, 0.7222, 0.2668, 0.7778, 0.1499, 0.8333, 0.1499, 0.7778, 0.2003, 0.6412, 0.1818, 0.6783, 0.1499, 0.7778, 0.1499, 0.7222, 0.2189, 0.6042, 0.2003, 0.6412, 0.1818, 0.6783, 0.2003, 0.6412, 0.1835, 0.7778, 0.1835, 0.8333, 0.2003, 0.6412, 0.2189, 0.6042, 0.1835, 0.7222, 0.1835, 0.7778, 0.06655, 0.8333, 0.06655, 0.7778, 0.1736, 0.67, 0.1551, 0.7071, 0.06655, 0.7778, 0.06655, 0.7222, 0.1921, 0.633, 0.1736, 0.67, 0.1551, 0.7071, 0.1736, 0.67, 0.1001, 0.7778, 0.1001, 0.8333, 0.1736, 0.67, 0.1921, 0.633, 0.1001, 0.7222, 0.1001, 0.7778])
me_cylinder_008.materials.append(mat_metal)
me_cylinder_008.materials.append(mat_metal_2)
me_cylinder_008.use_remesh_fix_poles = True
me_cylinder_008.use_remesh_preserve_attributes = False
me_cylinder_008.use_mirror_vertex_groups = False
me_cylinder_008.update()

# ---- objects
ob_cylinder_027 = bpy.data.objects.new('Cylinder.027', me_cylinder_008)

# ---- transforms, parenting, visibility, modifiers, constraints
ob_cylinder_027.location = (0.0, 0.0, 0.0)
ob_cylinder_027.scale = (0.332, 0.332, 0.2561)
ob_cylinder_027.lineart.crease_threshold = 0.0

# ---- collection membership
col_collection.objects.link(ob_cylinder_027)

# ---- scene / render settings (as saved in the file)
scene.frame_start = 1; scene.frame_end = 250; scene.frame_set(2)
scene.render.engine = 'BLENDER_EEVEE_NEXT'
scene.render.image_settings.file_format = 'FFMPEG'
scene.render.image_settings.color_mode = 'RGB'
scene.render.resolution_y = 3316
scene.render.resolution_percentage = 50
scene.cycles.use_denoising = False
scene.cycles.samples = 128
scene.cycles.sampling_pattern = 'TABULATED_SOBOL'
scene.cycles.use_adaptive_sampling = False
scene.cycles.use_light_tree = False
scene.view_settings.view_transform = 'Filmic'
bpy.context.view_layer.update()

# ---- added for rendering (the .blend has no active camera and no usable light): camera, sun
cam_auto = bpy.data.cameras.new('AutoCamera')
cam_auto.lens = 50.0
cam_auto.sensor_width = 36.0
cam_auto.clip_end = 1000.0
ob_auto_camera = bpy.data.objects.new('AutoCamera', cam_auto)
scene.collection.objects.link(ob_auto_camera)
ob_auto_camera.location = (0.999687, -1.19981, 0.800634)
ob_auto_camera.rotation_euler = (1.09748, -7.21219e-08, 0.694738)
scene.camera = ob_auto_camera
light_auto_sun = bpy.data.lights.new('AutoSun', 'SUN')
light_auto_sun.energy = 3.0
light_auto_sun.angle = 0.0523599
ob_auto_sun = bpy.data.objects.new('AutoSun', light_auto_sun)
scene.collection.objects.link(ob_auto_sun)
ob_auto_sun.rotation_euler = (0.872665, 0.174533, 0.523599)
bpy.context.view_layer.update()

